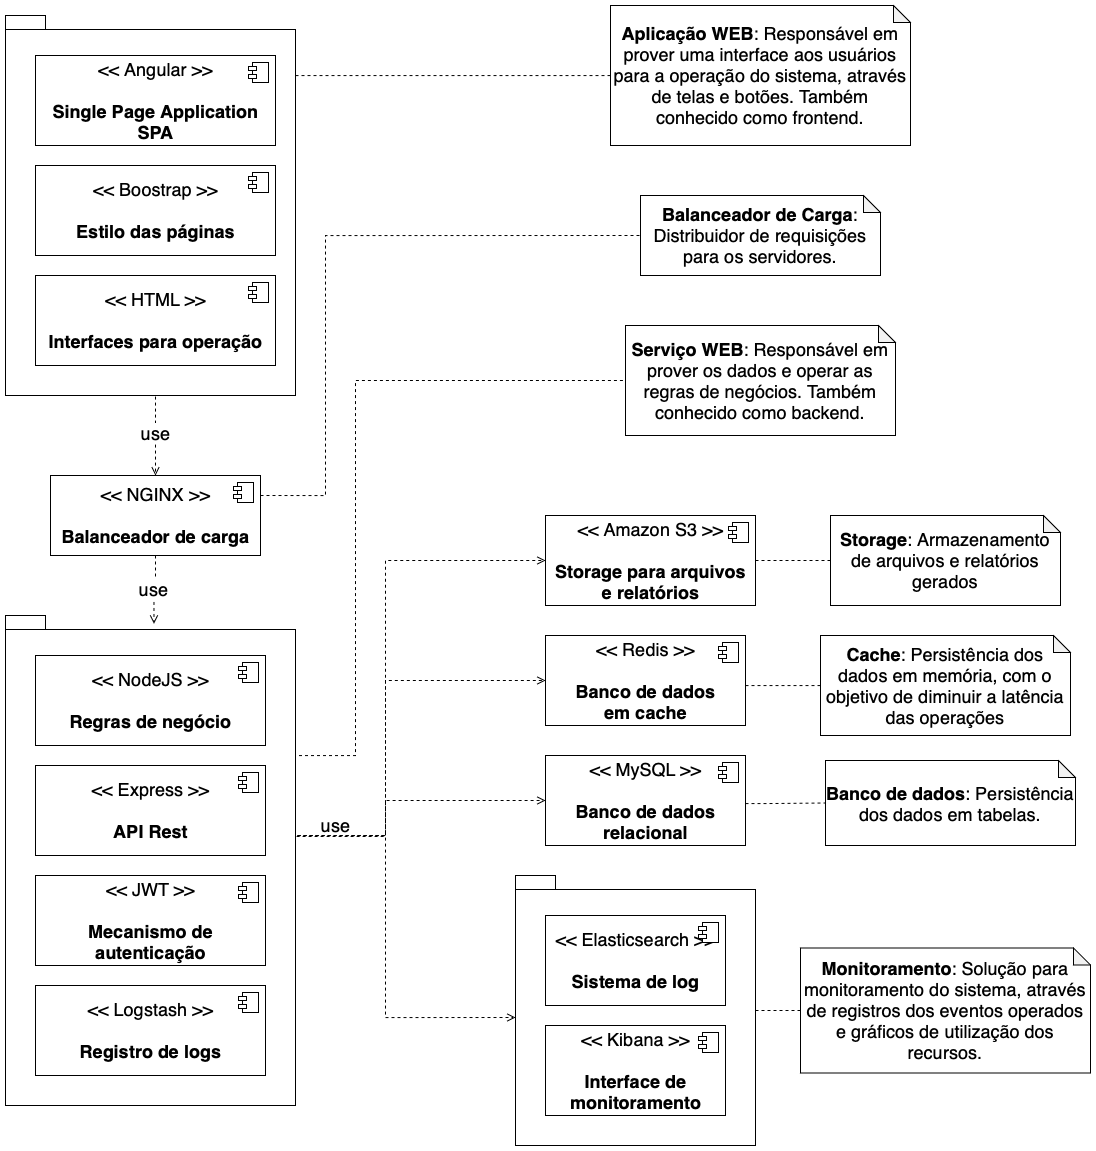

The diagram above was exported from draw.io. Its source (the exported page's mxGraphModel, read from the mxfile embedded in the PNG):
<mxGraphModel dx="2194" dy="1269" grid="1" gridSize="10" guides="1" tooltips="1" connect="1" arrows="1" fold="1" page="1" pageScale="1" pageWidth="850" pageHeight="1100" math="0" shadow="0">
  <root>
    <mxCell id="0" />
    <mxCell id="1" parent="0" />
    <mxCell id="H0llEN3077UAe-3hJi32-4" style="edgeStyle=orthogonalEdgeStyle;rounded=0;orthogonalLoop=1;jettySize=auto;html=1;entryX=0;entryY=0.5;entryDx=0;entryDy=0;entryPerimeter=0;dashed=1;fontSize=18;endArrow=none;endFill=0;" edge="1" parent="1" source="_TaTP22xOaTI6Pgglw_n-23" target="_TaTP22xOaTI6Pgglw_n-37">
      <mxGeometry relative="1" as="geometry" />
    </mxCell>
    <mxCell id="_TaTP22xOaTI6Pgglw_n-23" value="" style="shape=folder;fontStyle=1;spacingTop=10;tabWidth=40;tabHeight=14;tabPosition=left;html=1;fontSize=18;" parent="1" vertex="1">
      <mxGeometry x="690" y="1440" width="240" height="270" as="geometry" />
    </mxCell>
    <mxCell id="_TaTP22xOaTI6Pgglw_n-24" value="use" style="rounded=0;orthogonalLoop=1;jettySize=auto;html=1;dashed=1;entryX=0;entryY=0;entryDx=0;entryDy=142;entryPerimeter=0;endArrow=open;endFill=0;fontSize=18;edgeStyle=orthogonalEdgeStyle;" parent="1" target="_TaTP22xOaTI6Pgglw_n-23" edge="1">
      <mxGeometry x="-0.7075" y="10" relative="1" as="geometry">
        <mxPoint x="448" y="1400" as="sourcePoint" />
        <Array as="points">
          <mxPoint x="560" y="1400" />
          <mxPoint x="560" y="1582" />
        </Array>
        <mxPoint as="offset" />
      </mxGeometry>
    </mxCell>
    <mxCell id="_TaTP22xOaTI6Pgglw_n-25" value="" style="rounded=0;orthogonalLoop=1;jettySize=auto;html=1;dashed=1;entryX=0;entryY=0.5;entryDx=0;entryDy=0;exitX=0.998;exitY=0.472;exitDx=0;exitDy=0;exitPerimeter=0;endArrow=open;endFill=0;fontSize=18;edgeStyle=orthogonalEdgeStyle;labelPosition=right;verticalLabelPosition=top;align=left;verticalAlign=bottom;" parent="1" source="_TaTP22xOaTI6Pgglw_n-22" target="_TaTP22xOaTI6Pgglw_n-19" edge="1">
      <mxGeometry x="0.3586" relative="1" as="geometry">
        <mxPoint x="1140" y="700" as="targetPoint" />
        <Array as="points">
          <mxPoint x="560" y="1401" />
          <mxPoint x="560" y="1365" />
        </Array>
        <mxPoint as="offset" />
      </mxGeometry>
    </mxCell>
    <mxCell id="_TaTP22xOaTI6Pgglw_n-26" value="" style="rounded=0;orthogonalLoop=1;jettySize=auto;html=1;dashed=1;exitX=0.998;exitY=0.322;exitDx=0;exitDy=0;exitPerimeter=0;entryX=0;entryY=0.5;entryDx=0;entryDy=0;endArrow=open;endFill=0;fontSize=18;edgeStyle=orthogonalEdgeStyle;" parent="1" source="_TaTP22xOaTI6Pgglw_n-22" target="_TaTP22xOaTI6Pgglw_n-17" edge="1">
      <mxGeometry x="0.6817" y="15" relative="1" as="geometry">
        <Array as="points">
          <mxPoint x="445" y="1400" />
          <mxPoint x="560" y="1400" />
          <mxPoint x="560" y="1245" />
        </Array>
        <mxPoint as="offset" />
      </mxGeometry>
    </mxCell>
    <mxCell id="_TaTP22xOaTI6Pgglw_n-27" value="" style="rounded=0;orthogonalLoop=1;jettySize=auto;html=1;entryX=0;entryY=0.5;entryDx=0;entryDy=0;dashed=1;exitX=0.999;exitY=0.211;exitDx=0;exitDy=0;exitPerimeter=0;endArrow=open;endFill=0;fontSize=18;edgeStyle=orthogonalEdgeStyle;" parent="1" source="_TaTP22xOaTI6Pgglw_n-22" target="_TaTP22xOaTI6Pgglw_n-15" edge="1">
      <mxGeometry relative="1" as="geometry">
        <Array as="points">
          <mxPoint x="445" y="1400" />
          <mxPoint x="560" y="1400" />
          <mxPoint x="560" y="1125" />
        </Array>
      </mxGeometry>
    </mxCell>
    <mxCell id="H0llEN3077UAe-3hJi32-3" style="edgeStyle=orthogonalEdgeStyle;rounded=0;orthogonalLoop=1;jettySize=auto;html=1;entryX=0;entryY=0.5;entryDx=0;entryDy=0;entryPerimeter=0;dashed=1;fontSize=18;exitX=0.999;exitY=0.061;exitDx=0;exitDy=0;exitPerimeter=0;endArrow=none;endFill=0;" edge="1" parent="1" source="_TaTP22xOaTI6Pgglw_n-22" target="_TaTP22xOaTI6Pgglw_n-34">
      <mxGeometry relative="1" as="geometry">
        <Array as="points">
          <mxPoint x="470" y="1320" />
          <mxPoint x="530" y="1320" />
          <mxPoint x="530" y="945" />
        </Array>
      </mxGeometry>
    </mxCell>
    <mxCell id="_TaTP22xOaTI6Pgglw_n-22" value="" style="shape=folder;fontStyle=1;spacingTop=10;tabWidth=40;tabHeight=14;tabPosition=left;html=1;fontSize=18;" parent="1" vertex="1">
      <mxGeometry x="180" y="1180" width="290" height="490" as="geometry" />
    </mxCell>
    <mxCell id="_TaTP22xOaTI6Pgglw_n-29" value="use" style="edgeStyle=orthogonalEdgeStyle;rounded=0;orthogonalLoop=1;jettySize=auto;html=1;dashed=1;endArrow=open;endFill=0;exitX=0.5;exitY=1;exitDx=0;exitDy=0;exitPerimeter=0;fontSize=18;entryX=0.5;entryY=0;entryDx=0;entryDy=0;" parent="1" source="_TaTP22xOaTI6Pgglw_n-21" target="ovjfN40tuS_yxhxzGdt9-22" edge="1">
      <mxGeometry relative="1" as="geometry">
        <mxPoint x="430" y="715" as="sourcePoint" />
        <mxPoint x="320" y="1030" as="targetPoint" />
        <Array as="points">
          <mxPoint x="330" y="960" />
        </Array>
      </mxGeometry>
    </mxCell>
    <mxCell id="_TaTP22xOaTI6Pgglw_n-21" value="" style="shape=folder;fontStyle=1;spacingTop=10;tabWidth=40;tabHeight=14;tabPosition=left;html=1;fontSize=18;" parent="1" vertex="1">
      <mxGeometry x="180" y="580" width="290" height="380" as="geometry" />
    </mxCell>
    <mxCell id="_TaTP22xOaTI6Pgglw_n-28" value="use" style="edgeStyle=orthogonalEdgeStyle;rounded=0;orthogonalLoop=1;jettySize=auto;html=1;entryX=0.512;entryY=0.017;entryDx=0;entryDy=0;entryPerimeter=0;dashed=1;endArrow=open;endFill=0;fontSize=18;exitX=0.5;exitY=1;exitDx=0;exitDy=0;" parent="1" source="ovjfN40tuS_yxhxzGdt9-22" target="_TaTP22xOaTI6Pgglw_n-22" edge="1">
      <mxGeometry relative="1" as="geometry">
        <mxPoint x="328.9174007404572" y="1140" as="sourcePoint" />
      </mxGeometry>
    </mxCell>
    <mxCell id="H0llEN3077UAe-3hJi32-2" style="rounded=0;orthogonalLoop=1;jettySize=auto;html=1;entryX=0;entryY=0.5;entryDx=0;entryDy=0;entryPerimeter=0;fontSize=18;exitX=1;exitY=0.25;exitDx=0;exitDy=0;dashed=1;endArrow=none;endFill=0;edgeStyle=orthogonalEdgeStyle;" edge="1" parent="1" source="ovjfN40tuS_yxhxzGdt9-22" target="L6HCMAlXRJagz7CVYvj6-1">
      <mxGeometry relative="1" as="geometry">
        <Array as="points">
          <mxPoint x="500" y="1060" />
          <mxPoint x="500" y="800" />
        </Array>
      </mxGeometry>
    </mxCell>
    <mxCell id="ovjfN40tuS_yxhxzGdt9-22" value="&amp;lt;&amp;lt; NGINX &amp;gt;&amp;gt;&lt;br style=&quot;font-size: 18px;&quot;&gt;&lt;br style=&quot;font-size: 18px;&quot;&gt;&lt;b style=&quot;font-size: 18px;&quot;&gt;Balanceador de carga&lt;/b&gt;" style="html=1;dropTarget=0;fontSize=18;" parent="1" vertex="1">
      <mxGeometry x="225" y="1040" width="210" height="80" as="geometry" />
    </mxCell>
    <mxCell id="ovjfN40tuS_yxhxzGdt9-23" value="" style="shape=module;jettyWidth=8;jettyHeight=4;fontSize=18;" parent="ovjfN40tuS_yxhxzGdt9-22" vertex="1">
      <mxGeometry x="1" width="20" height="20" relative="1" as="geometry">
        <mxPoint x="-27" y="7" as="offset" />
      </mxGeometry>
    </mxCell>
    <mxCell id="ovjfN40tuS_yxhxzGdt9-24" value="&amp;lt;&amp;lt; HTML &amp;gt;&amp;gt;&lt;br style=&quot;font-size: 18px;&quot;&gt;&lt;br style=&quot;font-size: 18px;&quot;&gt;&lt;b style=&quot;font-size: 18px;&quot;&gt;Interfaces para operação&lt;/b&gt;" style="html=1;dropTarget=0;fontSize=18;" parent="1" vertex="1">
      <mxGeometry x="210" y="840" width="240" height="90" as="geometry" />
    </mxCell>
    <mxCell id="ovjfN40tuS_yxhxzGdt9-25" value="" style="shape=module;jettyWidth=8;jettyHeight=4;fontSize=18;" parent="ovjfN40tuS_yxhxzGdt9-24" vertex="1">
      <mxGeometry x="1" width="20" height="20" relative="1" as="geometry">
        <mxPoint x="-27" y="7" as="offset" />
      </mxGeometry>
    </mxCell>
    <mxCell id="_TaTP22xOaTI6Pgglw_n-1" value="&amp;lt;&amp;lt; Angular &amp;gt;&amp;gt;&lt;br style=&quot;font-size: 18px;&quot;&gt;&lt;br style=&quot;font-size: 18px;&quot;&gt;&lt;b style=&quot;font-size: 18px;&quot;&gt;Single Page Application&lt;br style=&quot;font-size: 18px;&quot;&gt;SPA&lt;br style=&quot;font-size: 18px;&quot;&gt;&lt;/b&gt;" style="html=1;dropTarget=0;fontSize=18;" parent="1" vertex="1">
      <mxGeometry x="210" y="620" width="240" height="90" as="geometry" />
    </mxCell>
    <mxCell id="_TaTP22xOaTI6Pgglw_n-2" value="" style="shape=module;jettyWidth=8;jettyHeight=4;fontSize=18;" parent="_TaTP22xOaTI6Pgglw_n-1" vertex="1">
      <mxGeometry x="1" width="20" height="20" relative="1" as="geometry">
        <mxPoint x="-27" y="7" as="offset" />
      </mxGeometry>
    </mxCell>
    <mxCell id="_TaTP22xOaTI6Pgglw_n-3" value="&amp;lt;&amp;lt; Boostrap &amp;gt;&amp;gt;&lt;br style=&quot;font-size: 18px;&quot;&gt;&lt;br style=&quot;font-size: 18px;&quot;&gt;&lt;b style=&quot;font-size: 18px;&quot;&gt;Estilo das páginas&lt;/b&gt;" style="html=1;dropTarget=0;fontSize=18;" parent="1" vertex="1">
      <mxGeometry x="210" y="730" width="240" height="90" as="geometry" />
    </mxCell>
    <mxCell id="_TaTP22xOaTI6Pgglw_n-4" value="" style="shape=module;jettyWidth=8;jettyHeight=4;fontSize=18;" parent="_TaTP22xOaTI6Pgglw_n-3" vertex="1">
      <mxGeometry x="1" width="20" height="20" relative="1" as="geometry">
        <mxPoint x="-27" y="7" as="offset" />
      </mxGeometry>
    </mxCell>
    <mxCell id="_TaTP22xOaTI6Pgglw_n-5" value="&amp;lt;&amp;lt; NodeJS &amp;gt;&amp;gt;&lt;br style=&quot;font-size: 18px;&quot;&gt;&lt;br style=&quot;font-size: 18px;&quot;&gt;&lt;b style=&quot;font-size: 18px;&quot;&gt;Regras de negócio&lt;/b&gt;" style="html=1;dropTarget=0;fontSize=18;" parent="1" vertex="1">
      <mxGeometry x="210" y="1220" width="230" height="90" as="geometry" />
    </mxCell>
    <mxCell id="_TaTP22xOaTI6Pgglw_n-6" value="" style="shape=module;jettyWidth=8;jettyHeight=4;fontSize=18;" parent="_TaTP22xOaTI6Pgglw_n-5" vertex="1">
      <mxGeometry x="1" width="20" height="20" relative="1" as="geometry">
        <mxPoint x="-27" y="7" as="offset" />
      </mxGeometry>
    </mxCell>
    <mxCell id="_TaTP22xOaTI6Pgglw_n-7" value="&amp;lt;&amp;lt; Express &amp;gt;&amp;gt;&lt;br style=&quot;font-size: 18px;&quot;&gt;&lt;br style=&quot;font-size: 18px;&quot;&gt;&lt;b style=&quot;font-size: 18px;&quot;&gt;API Rest&lt;/b&gt;" style="html=1;dropTarget=0;fontSize=18;" parent="1" vertex="1">
      <mxGeometry x="210" y="1330" width="230" height="90" as="geometry" />
    </mxCell>
    <mxCell id="_TaTP22xOaTI6Pgglw_n-8" value="" style="shape=module;jettyWidth=8;jettyHeight=4;fontSize=18;" parent="_TaTP22xOaTI6Pgglw_n-7" vertex="1">
      <mxGeometry x="1" width="20" height="20" relative="1" as="geometry">
        <mxPoint x="-27" y="7" as="offset" />
      </mxGeometry>
    </mxCell>
    <mxCell id="_TaTP22xOaTI6Pgglw_n-9" value="&amp;lt;&amp;lt; JWT &amp;gt;&amp;gt;&lt;br style=&quot;font-size: 18px&quot;&gt;&lt;br style=&quot;font-size: 18px&quot;&gt;&lt;b style=&quot;font-size: 18px&quot;&gt;Mecanismo de &lt;br&gt;autenticação&lt;/b&gt;" style="html=1;dropTarget=0;fontSize=18;" parent="1" vertex="1">
      <mxGeometry x="210" y="1440" width="230" height="90" as="geometry" />
    </mxCell>
    <mxCell id="_TaTP22xOaTI6Pgglw_n-10" value="" style="shape=module;jettyWidth=8;jettyHeight=4;fontSize=18;" parent="_TaTP22xOaTI6Pgglw_n-9" vertex="1">
      <mxGeometry x="1" width="20" height="20" relative="1" as="geometry">
        <mxPoint x="-27" y="7" as="offset" />
      </mxGeometry>
    </mxCell>
    <mxCell id="_TaTP22xOaTI6Pgglw_n-11" value="&amp;lt;&amp;lt; Elasticsearch &amp;gt;&amp;gt;&lt;br style=&quot;font-size: 18px;&quot;&gt;&lt;br style=&quot;font-size: 18px;&quot;&gt;&lt;b style=&quot;font-size: 18px;&quot;&gt;Sistema de log&lt;/b&gt;" style="html=1;dropTarget=0;fontSize=18;" parent="1" vertex="1">
      <mxGeometry x="720" y="1480" width="180" height="90" as="geometry" />
    </mxCell>
    <mxCell id="_TaTP22xOaTI6Pgglw_n-12" value="" style="shape=module;jettyWidth=8;jettyHeight=4;fontSize=18;" parent="_TaTP22xOaTI6Pgglw_n-11" vertex="1">
      <mxGeometry x="1" width="20" height="20" relative="1" as="geometry">
        <mxPoint x="-27" y="7" as="offset" />
      </mxGeometry>
    </mxCell>
    <mxCell id="_TaTP22xOaTI6Pgglw_n-13" value="&amp;lt;&amp;lt; Kibana &amp;gt;&amp;gt;&lt;br style=&quot;font-size: 18px;&quot;&gt;&lt;br style=&quot;font-size: 18px;&quot;&gt;&lt;b style=&quot;font-size: 18px;&quot;&gt;Interface de&lt;br style=&quot;font-size: 18px;&quot;&gt;monitoramento&lt;/b&gt;" style="html=1;dropTarget=0;fontSize=18;" parent="1" vertex="1">
      <mxGeometry x="720" y="1590" width="180" height="90" as="geometry" />
    </mxCell>
    <mxCell id="_TaTP22xOaTI6Pgglw_n-14" value="" style="shape=module;jettyWidth=8;jettyHeight=4;fontSize=18;" parent="_TaTP22xOaTI6Pgglw_n-13" vertex="1">
      <mxGeometry x="1" width="20" height="20" relative="1" as="geometry">
        <mxPoint x="-27" y="7" as="offset" />
      </mxGeometry>
    </mxCell>
    <mxCell id="H0llEN3077UAe-3hJi32-7" style="edgeStyle=orthogonalEdgeStyle;rounded=0;orthogonalLoop=1;jettySize=auto;html=1;dashed=1;fontSize=18;endArrow=none;endFill=0;" edge="1" parent="1" source="_TaTP22xOaTI6Pgglw_n-15" target="_TaTP22xOaTI6Pgglw_n-41">
      <mxGeometry relative="1" as="geometry" />
    </mxCell>
    <mxCell id="_TaTP22xOaTI6Pgglw_n-15" value="&amp;lt;&amp;lt; Amazon S3 &amp;gt;&amp;gt;&lt;br style=&quot;font-size: 18px;&quot;&gt;&lt;br style=&quot;font-size: 18px;&quot;&gt;&lt;b style=&quot;font-size: 18px;&quot;&gt;Storage para arquivos&lt;br style=&quot;font-size: 18px;&quot;&gt;e relatórios&lt;/b&gt;" style="html=1;dropTarget=0;fontSize=18;" parent="1" vertex="1">
      <mxGeometry x="720" y="1080" width="210" height="90" as="geometry" />
    </mxCell>
    <mxCell id="_TaTP22xOaTI6Pgglw_n-16" value="" style="shape=module;jettyWidth=8;jettyHeight=4;fontSize=18;" parent="_TaTP22xOaTI6Pgglw_n-15" vertex="1">
      <mxGeometry x="1" width="20" height="20" relative="1" as="geometry">
        <mxPoint x="-27" y="7" as="offset" />
      </mxGeometry>
    </mxCell>
    <mxCell id="H0llEN3077UAe-3hJi32-6" style="edgeStyle=orthogonalEdgeStyle;rounded=0;orthogonalLoop=1;jettySize=auto;html=1;dashed=1;fontSize=18;endArrow=none;endFill=0;" edge="1" parent="1" source="_TaTP22xOaTI6Pgglw_n-17" target="_TaTP22xOaTI6Pgglw_n-40">
      <mxGeometry relative="1" as="geometry">
        <Array as="points">
          <mxPoint x="940" y="1250" />
          <mxPoint x="940" y="1250" />
        </Array>
      </mxGeometry>
    </mxCell>
    <mxCell id="_TaTP22xOaTI6Pgglw_n-17" value="&amp;lt;&amp;lt; Redis &amp;gt;&amp;gt;&lt;br style=&quot;font-size: 18px;&quot;&gt;&lt;br style=&quot;font-size: 18px;&quot;&gt;&lt;b style=&quot;font-size: 18px;&quot;&gt;Banco de dados&lt;br style=&quot;font-size: 18px;&quot;&gt;em cache&lt;/b&gt;" style="html=1;dropTarget=0;fontSize=18;" parent="1" vertex="1">
      <mxGeometry x="720" y="1200" width="200" height="90" as="geometry" />
    </mxCell>
    <mxCell id="_TaTP22xOaTI6Pgglw_n-18" value="" style="shape=module;jettyWidth=8;jettyHeight=4;fontSize=18;" parent="_TaTP22xOaTI6Pgglw_n-17" vertex="1">
      <mxGeometry x="1" width="20" height="20" relative="1" as="geometry">
        <mxPoint x="-27" y="7" as="offset" />
      </mxGeometry>
    </mxCell>
    <mxCell id="H0llEN3077UAe-3hJi32-5" style="edgeStyle=orthogonalEdgeStyle;rounded=0;orthogonalLoop=1;jettySize=auto;html=1;entryX=0;entryY=0.5;entryDx=0;entryDy=0;entryPerimeter=0;dashed=1;fontSize=18;endArrow=none;endFill=0;" edge="1" parent="1" source="_TaTP22xOaTI6Pgglw_n-19" target="_TaTP22xOaTI6Pgglw_n-39">
      <mxGeometry relative="1" as="geometry">
        <Array as="points">
          <mxPoint x="940" y="1368" />
          <mxPoint x="940" y="1368" />
        </Array>
      </mxGeometry>
    </mxCell>
    <mxCell id="_TaTP22xOaTI6Pgglw_n-19" value="&amp;lt;&amp;lt; MySQL &amp;gt;&amp;gt;&lt;br style=&quot;font-size: 18px;&quot;&gt;&lt;br style=&quot;font-size: 18px;&quot;&gt;&lt;b style=&quot;font-size: 18px;&quot;&gt;Banco de dados&lt;br style=&quot;font-size: 18px;&quot;&gt;relacional&lt;/b&gt;" style="html=1;dropTarget=0;fontSize=18;" parent="1" vertex="1">
      <mxGeometry x="720" y="1320" width="200" height="90" as="geometry" />
    </mxCell>
    <mxCell id="_TaTP22xOaTI6Pgglw_n-20" value="" style="shape=module;jettyWidth=8;jettyHeight=4;fontSize=18;" parent="_TaTP22xOaTI6Pgglw_n-19" vertex="1">
      <mxGeometry x="1" width="20" height="20" relative="1" as="geometry">
        <mxPoint x="-27" y="7" as="offset" />
      </mxGeometry>
    </mxCell>
    <mxCell id="_TaTP22xOaTI6Pgglw_n-31" value="&amp;lt;&amp;lt; Logstash &amp;gt;&amp;gt;&lt;br style=&quot;font-size: 18px;&quot;&gt;&lt;br style=&quot;font-size: 18px;&quot;&gt;&lt;b style=&quot;font-size: 18px;&quot;&gt;Registro de logs&lt;/b&gt;" style="html=1;dropTarget=0;fontSize=18;" parent="1" vertex="1">
      <mxGeometry x="210" y="1550" width="230" height="90" as="geometry" />
    </mxCell>
    <mxCell id="_TaTP22xOaTI6Pgglw_n-32" value="" style="shape=module;jettyWidth=8;jettyHeight=4;fontSize=18;" parent="_TaTP22xOaTI6Pgglw_n-31" vertex="1">
      <mxGeometry x="1" width="20" height="20" relative="1" as="geometry">
        <mxPoint x="-27" y="7" as="offset" />
      </mxGeometry>
    </mxCell>
    <mxCell id="_TaTP22xOaTI6Pgglw_n-35" style="edgeStyle=orthogonalEdgeStyle;rounded=0;orthogonalLoop=1;jettySize=auto;html=1;entryX=0;entryY=0;entryDx=290;entryDy=197;entryPerimeter=0;dashed=1;endArrow=none;endFill=0;fontSize=18;" parent="1" source="_TaTP22xOaTI6Pgglw_n-33" target="_TaTP22xOaTI6Pgglw_n-21" edge="1">
      <mxGeometry relative="1" as="geometry">
        <Array as="points">
          <mxPoint x="470" y="640" />
        </Array>
      </mxGeometry>
    </mxCell>
    <mxCell id="_TaTP22xOaTI6Pgglw_n-33" value="&lt;b style=&quot;font-size: 18px;&quot;&gt;Aplicação WEB&lt;/b&gt;: Responsável em&lt;br style=&quot;font-size: 18px;&quot;&gt;prover uma interface aos usuários para a operação do sistema, através de telas e botões. Também conhecido como frontend." style="shape=note;whiteSpace=wrap;html=1;backgroundOutline=1;darkOpacity=0.05;size=17;align=center;fontSize=18;" parent="1" vertex="1">
      <mxGeometry x="785" y="570" width="300" height="140" as="geometry" />
    </mxCell>
    <mxCell id="_TaTP22xOaTI6Pgglw_n-34" value="&lt;b style=&quot;font-size: 18px;&quot;&gt;Serviço WEB&lt;/b&gt;: Responsável em prover os dados e operar as regras de negócios. Também conhecido como backend." style="shape=note;whiteSpace=wrap;html=1;backgroundOutline=1;darkOpacity=0.05;size=17;fontSize=18;" parent="1" vertex="1">
      <mxGeometry x="800" y="890" width="270" height="110" as="geometry" />
    </mxCell>
    <mxCell id="_TaTP22xOaTI6Pgglw_n-37" value="&lt;b style=&quot;font-size: 18px;&quot;&gt;Monitoramento&lt;/b&gt;: Solução para monitoramento do sistema, através de registros dos eventos operados e gráficos de utilização dos recursos." style="shape=note;whiteSpace=wrap;html=1;backgroundOutline=1;darkOpacity=0.05;size=17;fontSize=18;" parent="1" vertex="1">
      <mxGeometry x="975" y="1512.5" width="290" height="125" as="geometry" />
    </mxCell>
    <mxCell id="_TaTP22xOaTI6Pgglw_n-39" value="&lt;b style=&quot;font-size: 18px;&quot;&gt;Banco de dados&lt;/b&gt;: Persistência dos dados em tabelas." style="shape=note;whiteSpace=wrap;html=1;backgroundOutline=1;darkOpacity=0.05;size=17;fontSize=18;" parent="1" vertex="1">
      <mxGeometry x="1000" y="1325" width="250" height="85" as="geometry" />
    </mxCell>
    <mxCell id="_TaTP22xOaTI6Pgglw_n-40" value="&lt;b style=&quot;font-size: 18px;&quot;&gt;Cache&lt;/b&gt;: Persistência dos dados em memória, com o objetivo de diminuir a latência das operações" style="shape=note;whiteSpace=wrap;html=1;backgroundOutline=1;darkOpacity=0.05;size=17;fontSize=18;" parent="1" vertex="1">
      <mxGeometry x="995" y="1200" width="250" height="100" as="geometry" />
    </mxCell>
    <mxCell id="_TaTP22xOaTI6Pgglw_n-41" value="&lt;b style=&quot;font-size: 18px;&quot;&gt;Storage&lt;/b&gt;: Armazenamento de arquivos e relatórios gerados" style="shape=note;whiteSpace=wrap;html=1;backgroundOutline=1;darkOpacity=0.05;size=17;fontSize=18;" parent="1" vertex="1">
      <mxGeometry x="1005" y="1080" width="230" height="90" as="geometry" />
    </mxCell>
    <mxCell id="L6HCMAlXRJagz7CVYvj6-1" value="&lt;b style=&quot;font-size: 18px&quot;&gt;Balanceador de Carga&lt;/b&gt;: Distribuidor de requisições para os servidores." style="shape=note;whiteSpace=wrap;html=1;backgroundOutline=1;darkOpacity=0.05;size=17;fontSize=18;" parent="1" vertex="1">
      <mxGeometry x="815" y="760" width="240" height="80" as="geometry" />
    </mxCell>
  </root>
</mxGraphModel>